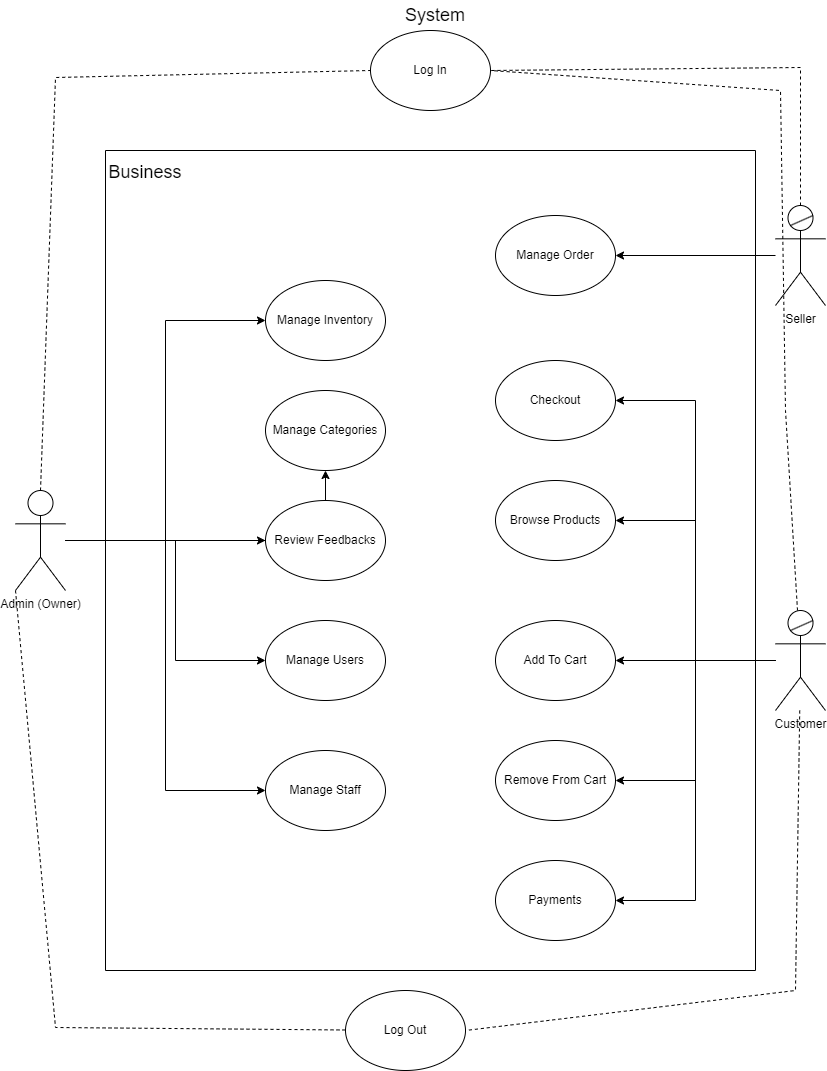

The diagram above was exported from draw.io. Its source (the exported page's mxGraphModel, read from the mxfile embedded in the PNG):
<mxGraphModel dx="1235" dy="1771" grid="1" gridSize="10" guides="1" tooltips="1" connect="1" arrows="1" fold="1" page="1" pageScale="1" pageWidth="850" pageHeight="1100" math="0" shadow="0">
  <root>
    <mxCell id="0" />
    <mxCell id="1" parent="0" />
    <mxCell id="GrKtsR-puqkexI_v6SqH-33" style="edgeStyle=orthogonalEdgeStyle;rounded=0;orthogonalLoop=1;jettySize=auto;html=1;entryX=0;entryY=0.5;entryDx=0;entryDy=0;" edge="1" parent="1" source="GrKtsR-puqkexI_v6SqH-2" target="GrKtsR-puqkexI_v6SqH-12">
      <mxGeometry relative="1" as="geometry" />
    </mxCell>
    <mxCell id="GrKtsR-puqkexI_v6SqH-34" style="edgeStyle=orthogonalEdgeStyle;rounded=0;orthogonalLoop=1;jettySize=auto;html=1;" edge="1" parent="1" source="GrKtsR-puqkexI_v6SqH-2" target="GrKtsR-puqkexI_v6SqH-23">
      <mxGeometry relative="1" as="geometry" />
    </mxCell>
    <mxCell id="GrKtsR-puqkexI_v6SqH-35" style="edgeStyle=orthogonalEdgeStyle;rounded=0;orthogonalLoop=1;jettySize=auto;html=1;entryX=0;entryY=0.5;entryDx=0;entryDy=0;" edge="1" parent="1" source="GrKtsR-puqkexI_v6SqH-2" target="GrKtsR-puqkexI_v6SqH-26">
      <mxGeometry relative="1" as="geometry" />
    </mxCell>
    <mxCell id="GrKtsR-puqkexI_v6SqH-36" style="edgeStyle=orthogonalEdgeStyle;rounded=0;orthogonalLoop=1;jettySize=auto;html=1;entryX=0;entryY=0.5;entryDx=0;entryDy=0;" edge="1" parent="1" source="GrKtsR-puqkexI_v6SqH-2" target="GrKtsR-puqkexI_v6SqH-27">
      <mxGeometry relative="1" as="geometry">
        <Array as="points">
          <mxPoint x="180" y="453" />
          <mxPoint x="180" y="573" />
        </Array>
      </mxGeometry>
    </mxCell>
    <mxCell id="GrKtsR-puqkexI_v6SqH-63" style="edgeStyle=orthogonalEdgeStyle;rounded=0;orthogonalLoop=1;jettySize=auto;html=1;entryX=0;entryY=0.5;entryDx=0;entryDy=0;fontFamily=Helvetica;fontSize=12;fontColor=default;" edge="1" parent="1" source="GrKtsR-puqkexI_v6SqH-2" target="GrKtsR-puqkexI_v6SqH-62">
      <mxGeometry relative="1" as="geometry" />
    </mxCell>
    <mxCell id="GrKtsR-puqkexI_v6SqH-2" value="Admin (Owner)" style="shape=umlActor;verticalLabelPosition=bottom;verticalAlign=top;html=1;outlineConnect=0;" vertex="1" parent="1">
      <mxGeometry x="20" y="403" width="50" height="100" as="geometry" />
    </mxCell>
    <mxCell id="GrKtsR-puqkexI_v6SqH-39" style="edgeStyle=orthogonalEdgeStyle;rounded=0;orthogonalLoop=1;jettySize=auto;html=1;entryX=1;entryY=0.5;entryDx=0;entryDy=0;" edge="1" parent="1" source="GrKtsR-puqkexI_v6SqH-7" target="GrKtsR-puqkexI_v6SqH-18">
      <mxGeometry relative="1" as="geometry" />
    </mxCell>
    <mxCell id="GrKtsR-puqkexI_v6SqH-7" value="Seller" style="shape=umlActor;verticalLabelPosition=bottom;verticalAlign=top;html=1;outlineConnect=0;" vertex="1" parent="1">
      <mxGeometry x="780" y="118" width="50" height="100" as="geometry" />
    </mxCell>
    <mxCell id="GrKtsR-puqkexI_v6SqH-41" style="edgeStyle=orthogonalEdgeStyle;rounded=0;orthogonalLoop=1;jettySize=auto;html=1;entryX=1;entryY=0.5;entryDx=0;entryDy=0;" edge="1" parent="1" source="GrKtsR-puqkexI_v6SqH-9" target="GrKtsR-puqkexI_v6SqH-13">
      <mxGeometry relative="1" as="geometry" />
    </mxCell>
    <mxCell id="GrKtsR-puqkexI_v6SqH-42" style="edgeStyle=orthogonalEdgeStyle;rounded=0;orthogonalLoop=1;jettySize=auto;html=1;entryX=1;entryY=0.5;entryDx=0;entryDy=0;" edge="1" parent="1" source="GrKtsR-puqkexI_v6SqH-9" target="GrKtsR-puqkexI_v6SqH-14">
      <mxGeometry relative="1" as="geometry" />
    </mxCell>
    <mxCell id="GrKtsR-puqkexI_v6SqH-43" style="edgeStyle=orthogonalEdgeStyle;rounded=0;orthogonalLoop=1;jettySize=auto;html=1;entryX=1;entryY=0.5;entryDx=0;entryDy=0;" edge="1" parent="1" source="GrKtsR-puqkexI_v6SqH-9" target="GrKtsR-puqkexI_v6SqH-15">
      <mxGeometry relative="1" as="geometry" />
    </mxCell>
    <mxCell id="GrKtsR-puqkexI_v6SqH-44" style="edgeStyle=orthogonalEdgeStyle;rounded=0;orthogonalLoop=1;jettySize=auto;html=1;entryX=1;entryY=0.5;entryDx=0;entryDy=0;" edge="1" parent="1" source="GrKtsR-puqkexI_v6SqH-9" target="GrKtsR-puqkexI_v6SqH-16">
      <mxGeometry relative="1" as="geometry" />
    </mxCell>
    <mxCell id="GrKtsR-puqkexI_v6SqH-65" style="edgeStyle=orthogonalEdgeStyle;rounded=0;orthogonalLoop=1;jettySize=auto;html=1;entryX=1;entryY=0.5;entryDx=0;entryDy=0;fontFamily=Helvetica;fontSize=12;fontColor=default;" edge="1" parent="1" source="GrKtsR-puqkexI_v6SqH-9" target="GrKtsR-puqkexI_v6SqH-22">
      <mxGeometry relative="1" as="geometry" />
    </mxCell>
    <mxCell id="GrKtsR-puqkexI_v6SqH-9" value="Customer" style="shape=umlActor;verticalLabelPosition=bottom;verticalAlign=top;html=1;outlineConnect=0;strokeColor=default;" vertex="1" parent="1">
      <mxGeometry x="780" y="523" width="50" height="100" as="geometry" />
    </mxCell>
    <mxCell id="GrKtsR-puqkexI_v6SqH-12" value="Manage Inventory" style="ellipse;whiteSpace=wrap;html=1;" vertex="1" parent="1">
      <mxGeometry x="270" y="193" width="120" height="80" as="geometry" />
    </mxCell>
    <mxCell id="GrKtsR-puqkexI_v6SqH-13" value="Browse Products" style="ellipse;whiteSpace=wrap;html=1;" vertex="1" parent="1">
      <mxGeometry x="500" y="393" width="120" height="80" as="geometry" />
    </mxCell>
    <mxCell id="GrKtsR-puqkexI_v6SqH-14" value="Add To Cart" style="ellipse;whiteSpace=wrap;html=1;" vertex="1" parent="1">
      <mxGeometry x="500" y="533" width="120" height="80" as="geometry" />
    </mxCell>
    <mxCell id="GrKtsR-puqkexI_v6SqH-15" value="Remove From Cart" style="ellipse;whiteSpace=wrap;html=1;" vertex="1" parent="1">
      <mxGeometry x="500" y="653" width="120" height="80" as="geometry" />
    </mxCell>
    <mxCell id="GrKtsR-puqkexI_v6SqH-16" value="Payments" style="ellipse;whiteSpace=wrap;html=1;" vertex="1" parent="1">
      <mxGeometry x="500" y="773" width="120" height="80" as="geometry" />
    </mxCell>
    <mxCell id="GrKtsR-puqkexI_v6SqH-22" value="Checkout" style="ellipse;whiteSpace=wrap;html=1;" vertex="1" parent="1">
      <mxGeometry x="500" y="273" width="120" height="80" as="geometry" />
    </mxCell>
    <mxCell id="GrKtsR-puqkexI_v6SqH-23" value="Manage Categories" style="ellipse;whiteSpace=wrap;html=1;" vertex="1" parent="1">
      <mxGeometry x="270" y="303" width="120" height="80" as="geometry" />
    </mxCell>
    <mxCell id="GrKtsR-puqkexI_v6SqH-26" value="Review Feedbacks" style="ellipse;whiteSpace=wrap;html=1;" vertex="1" parent="1">
      <mxGeometry x="270" y="413" width="120" height="80" as="geometry" />
    </mxCell>
    <mxCell id="GrKtsR-puqkexI_v6SqH-27" value="Manage Users" style="ellipse;whiteSpace=wrap;html=1;" vertex="1" parent="1">
      <mxGeometry x="270" y="533" width="120" height="80" as="geometry" />
    </mxCell>
    <mxCell id="GrKtsR-puqkexI_v6SqH-28" value="Log Out" style="ellipse;whiteSpace=wrap;html=1;" vertex="1" parent="1">
      <mxGeometry x="350" y="903" width="120" height="80" as="geometry" />
    </mxCell>
    <mxCell id="GrKtsR-puqkexI_v6SqH-29" value="Log In" style="ellipse;whiteSpace=wrap;html=1;" vertex="1" parent="1">
      <mxGeometry x="375" y="-57" width="120" height="80" as="geometry" />
    </mxCell>
    <mxCell id="GrKtsR-puqkexI_v6SqH-48" value="" style="endArrow=none;dashed=1;html=1;rounded=0;entryX=0;entryY=1;entryDx=0;entryDy=0;entryPerimeter=0;" edge="1" parent="1" source="GrKtsR-puqkexI_v6SqH-28" target="GrKtsR-puqkexI_v6SqH-2">
      <mxGeometry width="50" height="50" relative="1" as="geometry">
        <mxPoint x="294.28932188134524" y="83" as="sourcePoint" />
        <mxPoint x="294.28932188134524" y="33" as="targetPoint" />
        <Array as="points">
          <mxPoint x="60" y="940" />
        </Array>
      </mxGeometry>
    </mxCell>
    <mxCell id="GrKtsR-puqkexI_v6SqH-52" value="" style="endArrow=none;dashed=1;html=1;rounded=0;exitX=0.5;exitY=0;exitDx=0;exitDy=0;exitPerimeter=0;entryX=0;entryY=0.5;entryDx=0;entryDy=0;" edge="1" parent="1" source="GrKtsR-puqkexI_v6SqH-2" target="GrKtsR-puqkexI_v6SqH-29">
      <mxGeometry width="50" height="50" relative="1" as="geometry">
        <mxPoint x="350" y="53" as="sourcePoint" />
        <mxPoint x="400" y="3" as="targetPoint" />
        <Array as="points">
          <mxPoint x="60" y="-10" />
        </Array>
      </mxGeometry>
    </mxCell>
    <mxCell id="GrKtsR-puqkexI_v6SqH-56" value="" style="endArrow=none;dashed=1;html=1;rounded=0;entryX=1;entryY=0.5;entryDx=0;entryDy=0;" edge="1" parent="1" source="GrKtsR-puqkexI_v6SqH-9" target="GrKtsR-puqkexI_v6SqH-28">
      <mxGeometry width="50" height="50" relative="1" as="geometry">
        <mxPoint x="785" y="673" as="sourcePoint" />
        <mxPoint x="785" y="693.7106781186548" as="targetPoint" />
        <Array as="points">
          <mxPoint x="800" y="903" />
        </Array>
      </mxGeometry>
    </mxCell>
    <mxCell id="GrKtsR-puqkexI_v6SqH-57" value="" style="endArrow=none;dashed=1;html=1;rounded=0;entryX=1;entryY=0.5;entryDx=0;entryDy=0;" edge="1" parent="1" source="GrKtsR-puqkexI_v6SqH-9" target="GrKtsR-puqkexI_v6SqH-29">
      <mxGeometry width="50" height="50" relative="1" as="geometry">
        <mxPoint x="785" y="502.28932188134524" as="sourcePoint" />
        <mxPoint x="790" y="-47" as="targetPoint" />
        <Array as="points">
          <mxPoint x="790" y="323" />
          <mxPoint x="785" y="3" />
        </Array>
      </mxGeometry>
    </mxCell>
    <mxCell id="GrKtsR-puqkexI_v6SqH-58" value="" style="endArrow=none;html=1;rounded=0;" edge="1" parent="1" source="GrKtsR-puqkexI_v6SqH-9">
      <mxGeometry width="50" height="50" relative="1" as="geometry">
        <mxPoint x="780" y="538" as="sourcePoint" />
        <mxPoint x="800" y="523" as="targetPoint" />
      </mxGeometry>
    </mxCell>
    <mxCell id="GrKtsR-puqkexI_v6SqH-59" value="" style="endArrow=none;html=1;rounded=0;fontFamily=Helvetica;fontSize=12;fontColor=default;entryX=0.75;entryY=0.1;entryDx=0;entryDy=0;entryPerimeter=0;" edge="1" parent="1" target="GrKtsR-puqkexI_v6SqH-9">
      <mxGeometry width="50" height="50" relative="1" as="geometry">
        <mxPoint x="795" y="543" as="sourcePoint" />
        <mxPoint x="815" y="523" as="targetPoint" />
      </mxGeometry>
    </mxCell>
    <mxCell id="GrKtsR-puqkexI_v6SqH-62" value="Manage Staff" style="ellipse;whiteSpace=wrap;html=1;" vertex="1" parent="1">
      <mxGeometry x="270" y="663" width="120" height="80" as="geometry" />
    </mxCell>
    <mxCell id="GrKtsR-puqkexI_v6SqH-66" value="" style="endArrow=none;html=1;rounded=0;fontFamily=Helvetica;fontSize=12;fontColor=default;entryX=0.75;entryY=0.1;entryDx=0;entryDy=0;entryPerimeter=0;" edge="1" parent="1" target="GrKtsR-puqkexI_v6SqH-7">
      <mxGeometry width="50" height="50" relative="1" as="geometry">
        <mxPoint x="795" y="138" as="sourcePoint" />
        <mxPoint x="815" y="118" as="targetPoint" />
      </mxGeometry>
    </mxCell>
    <mxCell id="GrKtsR-puqkexI_v6SqH-70" value="" style="swimlane;startSize=0;strokeColor=default;align=center;verticalAlign=top;fontFamily=Helvetica;fontSize=12;fontColor=default;fillColor=default;" vertex="1" parent="1">
      <mxGeometry x="110" y="63" width="650" height="820" as="geometry" />
    </mxCell>
    <mxCell id="GrKtsR-puqkexI_v6SqH-73" value="&lt;font style=&quot;font-size: 18px;&quot;&gt;Business&lt;/font&gt;" style="text;html=1;align=center;verticalAlign=middle;whiteSpace=wrap;rounded=0;fontFamily=Helvetica;fontSize=12;fontColor=default;" vertex="1" parent="GrKtsR-puqkexI_v6SqH-70">
      <mxGeometry x="10" y="7" width="60" height="30" as="geometry" />
    </mxCell>
    <mxCell id="GrKtsR-puqkexI_v6SqH-18" value="Manage Order" style="ellipse;whiteSpace=wrap;html=1;" vertex="1" parent="GrKtsR-puqkexI_v6SqH-70">
      <mxGeometry x="390" y="65" width="120" height="80" as="geometry" />
    </mxCell>
    <mxCell id="GrKtsR-puqkexI_v6SqH-72" value="&lt;font style=&quot;font-size: 18px;&quot;&gt;System&lt;/font&gt;" style="text;html=1;align=center;verticalAlign=middle;whiteSpace=wrap;rounded=0;fontFamily=Helvetica;fontSize=12;fontColor=default;" vertex="1" parent="1">
      <mxGeometry x="410" y="-87" width="60" height="30" as="geometry" />
    </mxCell>
    <mxCell id="GrKtsR-puqkexI_v6SqH-74" value="" style="endArrow=none;dashed=1;html=1;rounded=0;fontFamily=Helvetica;fontSize=12;fontColor=default;entryX=1;entryY=0.5;entryDx=0;entryDy=0;exitX=0.5;exitY=0;exitDx=0;exitDy=0;exitPerimeter=0;" edge="1" parent="1" source="GrKtsR-puqkexI_v6SqH-7" target="GrKtsR-puqkexI_v6SqH-29">
      <mxGeometry width="50" height="50" relative="1" as="geometry">
        <mxPoint x="350" y="190" as="sourcePoint" />
        <mxPoint x="400" y="140" as="targetPoint" />
        <Array as="points">
          <mxPoint x="805" y="-20" />
        </Array>
      </mxGeometry>
    </mxCell>
  </root>
</mxGraphModel>